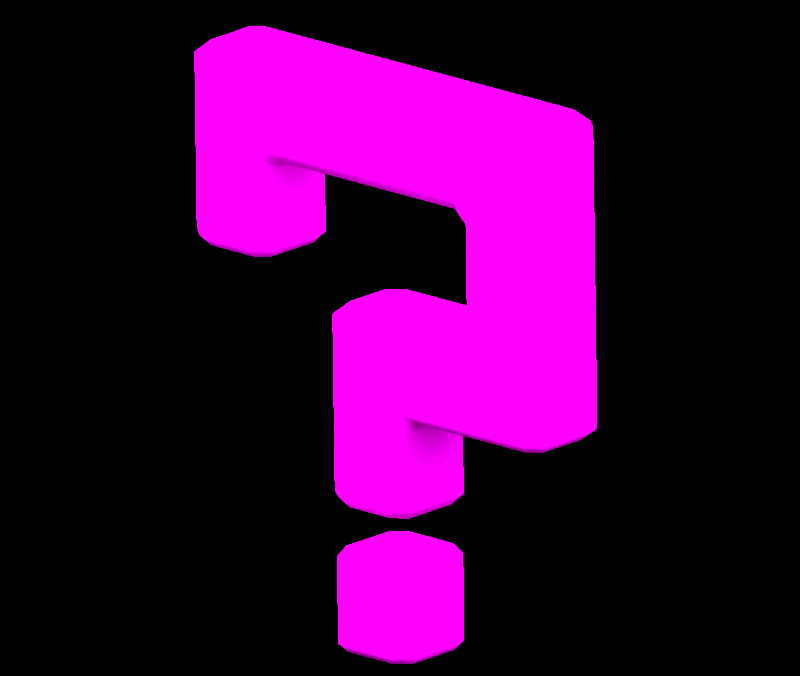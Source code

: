 # Source: iconSmall__000_MissingNo..blend  (saved by Blender 3.6.11; exported with 4.5.12 LTS)
import bpy
from mathutils import Matrix  # noqa: F401  (used for matrix-valued properties, if any)

bpy.ops.wm.read_factory_settings(use_empty=True)
scene = bpy.context.scene
scene.name = 'Scene'

# ---- collections
col_don_t_render_me = bpy.data.collections.new("Don't Render Me"); scene.collection.children.link(col_don_t_render_me)

# ---- images (referenced by path relative to the original .blend; pixels are not part of the script)
import os
ASSET_DIR = os.environ.get("B2B_ASSET_DIR", "")  # directory of the original .blend (textures are referenced by path, not embedded)
HERE = os.path.dirname(os.path.abspath(__file__))  # packed textures are extracted next to this script under _unpacked/

def load_image(name, relpath, width, height, colorspace="sRGB"):
    """Load a texture the original file referenced (path relative to the .blend, or extracted next to this script)."""
    p = next((c for c in (os.path.join(HERE, relpath), os.path.join(ASSET_DIR, relpath)) if relpath and os.path.exists(c)), "")
    if p:
        img = bpy.data.images.load(p, check_existing=True)
        img.name = name
    else:  # same state as the original file: an image datablock whose file is absent (Cycles renders it pink)
        img = bpy.data.images.new(name, width, height)
        img.source = "FILE"
        img.filepath = "//" + (relpath or name)
    img.colorspace_settings.name = colorspace
    return img
img_pq0000_png = load_image('pq0000.png', 'pq0000.png', 1024, 1024, 'sRGB')

# ---- materials (node trees are filled in below, after node groups)
mat_pq0000 = bpy.data.materials.new('pq0000')
mat_pq0000.roughness = 0.0
mat_pq0000.specular_intensity = 0.0
mat_material = bpy.data.materials.new('Material')
mat_material.alpha_threshold = 0.0
mat_material.line_color = (0.0, 0.0, 0.0, 1.0)
mat_amb_col_nor_setup = bpy.data.materials.new('AMB-COL-NOR Setup')
mat_pla_template = bpy.data.materials.new('PLA_Template')
mat_pla_template.diffuse_color = (0.5, 0.5, 0.5, 1.0)
mat_pla_template.roughness = 0.5528
mat_pla_template.specular_intensity = 0.0

# ---- node groups
ng_pla_pok_mon_shader = bpy.data.node_groups.new('PLA Pokémon Shader', 'ShaderNodeTree')
_s = ng_pla_pok_mon_shader.interface.new_socket(name='Shader', in_out='OUTPUT', socket_type='NodeSocketShader')
_s = ng_pla_pok_mon_shader.interface.new_socket(name='Albedo', in_out='INPUT', socket_type='NodeSocketColor')
_s.default_value = (1.0, 0.6235, 0.0, 1.0)
_s = ng_pla_pok_mon_shader.interface.new_socket(name='_Lym Color', in_out='INPUT', socket_type='NodeSocketColor')
_s.default_value = (0.8, 0.8, 0.8, 1.0)
_s = ng_pla_pok_mon_shader.interface.new_socket(name='_Lym Alpha', in_out='INPUT', socket_type='NodeSocketFloat')
_s.subtype = 'FACTOR'
_s.default_value = 0.5
_s.min_value = 0.0
_s.max_value = 1.0
_s = ng_pla_pok_mon_shader.interface.new_socket(name='Layer Color Mask 1', in_out='INPUT', socket_type='NodeSocketColor')
_s.default_value = (0.002732, 0.002125, 0.002125, 1.0)
_s = ng_pla_pok_mon_shader.interface.new_socket(name='Layer Color Mask 2', in_out='INPUT', socket_type='NodeSocketColor')
_s.default_value = (0.03434, 0.008023, 0.003035, 1.0)
_s = ng_pla_pok_mon_shader.interface.new_socket(name='Layer Color Mask 3', in_out='INPUT', socket_type='NodeSocketColor')
_s.default_value = (0.02029, 0.02029, 0.02029, 1.0)
_s = ng_pla_pok_mon_shader.interface.new_socket(name='Layer Color Mask 4', in_out='INPUT', socket_type='NodeSocketColor')
_s.default_value = (0.02029, 0.02029, 0.02029, 1.0)
_s = ng_pla_pok_mon_shader.interface.new_socket(name='Gamma Adjust', in_out='INPUT', socket_type='NodeSocketFloat')
_s.default_value = 0.5
_s.min_value = 0.001
_s.max_value = 10.0
_s = ng_pla_pok_mon_shader.interface.new_socket(name='Roughness', in_out='INPUT', socket_type='NodeSocketFloat')
_s.subtype = 'FACTOR'
_s.default_value = 0.5
_s.min_value = 0.0
_s.max_value = 1.0
_s = ng_pla_pok_mon_shader.interface.new_socket(name='Color', in_out='INPUT', socket_type='NodeSocketColor')
_s.default_value = (0.8, 0.8, 0.8, 1.0)
_s = ng_pla_pok_mon_shader.interface.new_socket(name='_ao', in_out='INPUT', socket_type='NodeSocketColor')
_s.default_value = (1.0, 1.0, 1.0, 1.0)
_s = ng_pla_pok_mon_shader.interface.new_socket(name='_nrm', in_out='INPUT', socket_type='NodeSocketColor')
_s.default_value = (0.5, 0.5, 1.0, 1.0)
_s = ng_pla_pok_mon_shader.interface.new_socket(name='Normal Map Strength', in_out='INPUT', socket_type='NodeSocketFloat')
_s.default_value = 3.0
_s.min_value = 0.0
_s.max_value = 10.0
_N = ng_pla_pok_mon_shader.nodes; _L = ng_pla_pok_mon_shader.links
n0 = _N.new('ShaderNodeValToRGB'); n0.name = 'Rampa de color'; n0.location = (211, -360)
n0.hide = True
while len(n0.color_ramp.elements) > 1: n0.color_ramp.elements.remove(n0.color_ramp.elements[-1])
n0.color_ramp.elements[0].position = 0.2402; n0.color_ramp.elements[0].color = (1.0, 1.0, 1.0, 1.0)
_e = n0.color_ramp.elements.new(0.5459); _e.color = (0.0, 0.0, 0.0, 1.0)
n1 = _N.new('ShaderNodeMixShader'); n1.name = 'Mezclar sombreadores'; n1.location = (1032, -54)
n2 = _N.new('ShaderNodeValToRGB'); n2.name = 'Rampa de color.003'; n2.location = (-841, 144)
n2.hide = True
n2.color_ramp.interpolation = 'EASE'
while len(n2.color_ramp.elements) > 1: n2.color_ramp.elements.remove(n2.color_ramp.elements[-1])
n2.color_ramp.elements[0].position = 0.0; n2.color_ramp.elements[0].color = (0.0, 0.0, 0.0, 1.0)
_e = n2.color_ramp.elements.new(0.7077); _e.color = (1.0, 1.0, 1.0, 1.0)
n3 = _N.new('ShaderNodeValToRGB'); n3.name = 'Rampa de color.002'; n3.location = (-840, 65)
n3.hide = True
n3.color_ramp.interpolation = 'EASE'
while len(n3.color_ramp.elements) > 1: n3.color_ramp.elements.remove(n3.color_ramp.elements[-1])
n3.color_ramp.elements[0].position = 0.0; n3.color_ramp.elements[0].color = (0.0, 0.0, 0.0, 1.0)
_e = n3.color_ramp.elements.new(0.03494); _e.color = (1.0, 1.0, 1.0, 1.0)
n4 = _N.new('ShaderNodeValToRGB'); n4.name = 'Rampa de color.001'; n4.location = (-833, 203)
n4.hide = True
n4.color_ramp.interpolation = 'EASE'
while len(n4.color_ramp.elements) > 1: n4.color_ramp.elements.remove(n4.color_ramp.elements[-1])
n4.color_ramp.elements[0].position = 0.0; n4.color_ramp.elements[0].color = (0.0, 0.0, 0.0, 1.0)
_e = n4.color_ramp.elements.new(0.03494); _e.color = (1.0, 1.0, 1.0, 1.0)
n5 = _N.new('ShaderNodeMix'); n5.name = 'Mezclar.005'; n5.location = (-546, 79)
n5.label = 'Blue Channel'
n5.hide = True
n5.data_type = 'RGBA'
n6 = _N.new('NodeGroupOutput'); n6.name = 'Group Output'; n6.location = (1222, 0)
n7 = _N.new('ShaderNodeMix'); n7.name = 'Mezclar.006'; n7.location = (-529, 146)
n7.label = 'Green Channel'
n7.hide = True
n7.data_type = 'RGBA'
n8 = _N.new('ShaderNodeMix'); n8.name = 'Mezclar.004'; n8.location = (-550, 24)
n8.label = 'Alpha Channel'
n8.hide = True
n8.data_type = 'RGBA'
n9 = _N.new('NodeGroupInput'); n9.name = 'Group Input'; n9.location = (-1343, 21)
n10 = _N.new('ShaderNodeGamma'); n10.name = 'Gamma'; n10.location = (-376, 19)
n10.hide = True
n11 = _N.new('ShaderNodeHueSaturation'); n11.name = 'Tono Saturación Valor'; n11.location = (72, -153)
n11.inputs[0].default_value = 0.45
n11.inputs[1].default_value = 2.0
n11.inputs[2].default_value = 0.2
n12 = _N.new('ShaderNodeMix'); n12.name = 'Mezclar.001'; n12.location = (-175, -22)
n12.hide = True
n12.data_type = 'RGBA'
n12.blend_type = 'OVERLAY'
n12.inputs[0].default_value = 1.0
n13 = _N.new('ShaderNodeMix'); n13.name = 'Mezclar.003'; n13.location = (-530, 213)
n13.label = 'Red Channel'
n13.hide = True
n13.data_type = 'RGBA'
n14 = _N.new('ShaderNodeSeparateColor'); n14.name = 'Separar RVA.001'; n14.location = (-1073, 147)
n14.hide = True
n15 = _N.new('ShaderNodeNormalMap'); n15.name = 'Mapa de normales'; n15.location = (-411, -329)
n16 = _N.new('ShaderNodeBsdfDiffuse'); n16.name = 'BSDF Difuso'; n16.location = (-155, -459)
n16.hide = True
n17 = _N.new('ShaderNodeShaderToRGB'); n17.name = 'Sombreador a RVA'; n17.location = (87, -446)
n17.hide = True
n18 = _N.new('ShaderNodeMix'); n18.name = 'Mezclar'; n18.location = (471, -130)
n18.data_type = 'RGBA'
n19 = _N.new('ShaderNodeEmission'); n19.name = 'Emisión'; n19.location = (767, -139)
n20 = _N.new('ShaderNodeEeveeSpecular'); n20.name = 'Especularidad BSDF'; n20.location = (662, 230)
n20.width = 224
n20.inputs[4].default_value = 0.9142
_L.new(n9.outputs[0], n13.inputs[6])
_L.new(n9.outputs[1], n14.inputs[0])
_L.new(n9.outputs[2], n8.inputs[0])
_L.new(n9.outputs[8], n20.inputs[2])
_L.new(n9.outputs[9], n16.inputs[0])
_L.new(n9.outputs[10], n20.inputs[1])
_L.new(n1.outputs[0], n6.inputs[0])
_L.new(n9.outputs[11], n15.inputs[1])
_L.new(n17.outputs[0], n0.inputs[0])
_L.new(n16.outputs[0], n17.inputs[0])
_L.new(n18.outputs[2], n19.inputs[0])
_L.new(n0.outputs[0], n18.inputs[0])
_L.new(n11.outputs[0], n18.inputs[7])
_L.new(n12.outputs[2], n11.inputs[4])
_L.new(n12.outputs[2], n18.inputs[6])
_L.new(n20.outputs[0], n1.inputs[1])
_L.new(n19.outputs[0], n1.inputs[2])
_L.new(n15.outputs[0], n20.inputs[5])
_L.new(n14.outputs[0], n4.inputs[0])
_L.new(n14.outputs[2], n3.inputs[0])
_L.new(n13.outputs[2], n7.inputs[6])
_L.new(n7.outputs[2], n5.inputs[6])
_L.new(n5.outputs[2], n8.inputs[6])
_L.new(n3.outputs[0], n5.inputs[0])
_L.new(n4.outputs[0], n13.inputs[0])
_L.new(n14.outputs[1], n2.inputs[0])
_L.new(n2.outputs[0], n7.inputs[0])
_L.new(n8.outputs[2], n10.inputs[0])
_L.new(n10.outputs[0], n12.inputs[6])
_L.new(n9.outputs[3], n13.inputs[7])
_L.new(n9.outputs[4], n7.inputs[7])
_L.new(n9.outputs[5], n5.inputs[7])
_L.new(n9.outputs[6], n8.inputs[7])
_L.new(n9.outputs[10], n12.inputs[7])
_L.new(n9.outputs[12], n15.inputs[0])
_L.new(n9.outputs[7], n10.inputs[1])
_L.new(n18.outputs[2], n20.inputs[0])
n6.is_active_output = True

# ---- material node trees
mat_pq0000.use_nodes = True; mat_pq0000.node_tree.nodes.clear()
_N = mat_pq0000.node_tree.nodes; _L = mat_pq0000.node_tree.links
n0 = _N.new('ShaderNodeBsdfPrincipled'); n0.name = 'Principled BSDF'; n0.location = (10, 300)
n0.distribution = 'GGX'
n0.subsurface_method = 'RANDOM_WALK_SKIN'
n0.inputs[2].default_value = 0.0
n0.inputs[3].default_value = 1.45
n0.inputs[13].default_value = 0.0
n0.inputs[27].default_value = (0.0, 0.0, 0.0, 1.0)
n0.inputs[28].default_value = 1.0
n1 = _N.new('ShaderNodeOutputMaterial'); n1.name = 'Material Output'; n1.location = (300, 300)
n2 = _N.new('ShaderNodeTexImage'); n2.name = 'Image Texture'; n2.location = (-300, 600)
n2.image = img_pq0000_png
_L.new(n0.outputs[0], n1.inputs[0])
_L.new(n2.outputs[0], n0.inputs[0])
n1.is_active_output = True
mat_material.use_nodes = True; mat_material.node_tree.nodes.clear()
_N = mat_material.node_tree.nodes; _L = mat_material.node_tree.links
n0 = _N.new('ShaderNodeOutputMaterial'); n0.name = 'Material Output'; n0.location = (300, 300)
n1 = _N.new('ShaderNodeBsdfPrincipled'); n1.name = 'Principled BSDF'; n1.location = (10, 300)
n1.distribution = 'GGX'
n1.subsurface_method = 'BURLEY'
n1.inputs[2].default_value = 0.4
n1.inputs[3].default_value = 1.45
n1.inputs[27].default_value = (0.0, 0.0, 0.0, 1.0)
n1.inputs[28].default_value = 1.0
_L.new(n1.outputs[0], n0.inputs[0])
n0.is_active_output = True
mat_amb_col_nor_setup.use_nodes = True; mat_amb_col_nor_setup.node_tree.nodes.clear()
_N = mat_amb_col_nor_setup.node_tree.nodes; _L = mat_amb_col_nor_setup.node_tree.links
n0 = _N.new('ShaderNodeAmbientOcclusion'); n0.name = 'Ambient Occlusion'; n0.location = (-314, 505)
n1 = _N.new('ShaderNodeBsdfPrincipled'); n1.name = 'Principled BSDF'; n1.location = (-134, 488)
n1.distribution = 'GGX'
n1.subsurface_method = 'BURLEY'
n1.inputs[3].default_value = 1.45
n1.inputs[27].default_value = (0.0, 0.0, 0.0, 1.0)
n1.inputs[28].default_value = 1.0
n2 = _N.new('ShaderNodeOutputMaterial'); n2.name = 'Material Output'; n2.location = (176, 493)
n3 = _N.new('ShaderNodeNormalMap'); n3.name = 'Normal Map'; n3.location = (-332, 1)
n3.space = 'OBJECT'
n4 = _N.new('ShaderNodeTexImage'); n4.name = 'Image Texture.002'; n4.location = (-642, 526)
n4.label = 'AMB - Ambient Lighting'
n4.interpolation = 'Closest'
n5 = _N.new('ShaderNodeTexImage'); n5.name = 'Image Texture'; n5.location = (-639, 257)
n5.label = 'COL - Color Texture'
n6 = _N.new('ShaderNodeTexImage'); n6.name = 'Image Texture.001'; n6.location = (-635, 3)
n6.label = 'NOR - Normal Map'
n6.interpolation = 'Closest'
_L.new(n1.outputs[0], n2.inputs[0])
_L.new(n5.outputs[0], n1.inputs[0])
_L.new(n6.outputs[0], n3.inputs[1])
_L.new(n3.outputs[0], n1.inputs[5])
_L.new(n5.outputs[1], n1.inputs[4])
_L.new(n4.outputs[0], n0.inputs[0])
_L.new(n0.outputs[0], n1.inputs[13])
_L.new(n0.outputs[1], n1.inputs[2])
n2.is_active_output = True
mat_pla_template.use_nodes = True; mat_pla_template.node_tree.nodes.clear()
_N = mat_pla_template.node_tree.nodes; _L = mat_pla_template.node_tree.links
n0 = _N.new('ShaderNodeOutputMaterial'); n0.name = 'Material Output'; n0.location = (-1586, 659)
n1 = _N.new('ShaderNodeTexImage'); n1.name = 'Imagen.006'; n1.location = (-2534, 902)
n1.label = 'Albedo'
n2 = _N.new('ShaderNodeTexImage'); n2.name = 'Image Texture'; n2.location = (-2845, 391)
n2.label = 'Roughness Map'
n3 = _N.new('ShaderNodeTexImage'); n3.name = 'Imagen.002'; n3.location = (-2510, -217)
n3.label = 'Normal Map'
n4 = _N.new('ShaderNodeTexImage'); n4.name = 'Imagen.001'; n4.location = (-2842, 41)
n4.label = 'Ambient Occlusion'
n4.width = 256
n5 = _N.new('ShaderNodeTexImage'); n5.name = 'Imagen.007'; n5.location = (-2516, 574)
n5.label = 'LayeredMask'
n5.width = 244
n5.interpolation = 'Smart'
n6 = _N.new('ShaderNodeGroup'); n6.name = 'Grupo'; n6.location = (-1979, 625)
n6.node_tree = ng_pla_pok_mon_shader
n6.inputs[3].default_value = (0.04187, 0.03299, 0.1194, 1.0)
n6.inputs[4].default_value = (0.0, 1.0, 0.1304, 1.0)
n6.inputs[5].default_value = (0.001946, 0.0, 0.338, 1.0)
n6.inputs[6].default_value = (0.3518, 0.01549, 0.5862, 1.0)
n6.inputs[7].default_value = 1.0
n6.inputs[12].default_value = 3.0
_L.new(n6.outputs[0], n0.inputs[0])
_L.new(n1.outputs[0], n6.inputs[0])
_L.new(n5.outputs[0], n6.inputs[1])
_L.new(n5.outputs[1], n6.inputs[2])
_L.new(n2.outputs[0], n6.inputs[8])
_L.new(n2.outputs[0], n6.inputs[9])
_L.new(n4.outputs[0], n6.inputs[10])
_L.new(n3.outputs[0], n6.inputs[11])
n0.is_active_output = True

# ---- world
world_world = bpy.data.worlds.new('World'); scene.world = world_world
world_world.use_nodes = True; world_world.node_tree.nodes.clear()
_N = world_world.node_tree.nodes; _L = world_world.node_tree.links
n0 = _N.new('ShaderNodeOutputWorld'); n0.name = 'World Output'; n0.location = (300, 300)
n1 = _N.new('ShaderNodeBackground'); n1.name = 'Background'; n1.location = (10, 300)
n1.inputs[0].default_value = (0.05088, 0.05088, 0.05088, 1.0)
n1.inputs[1].default_value = 0.0
_L.new(n1.outputs[0], n0.inputs[0])
n0.is_active_output = True
world_world.color = (0.05088, 0.05088, 0.05088)
world_world.use_sun_shadow = False
world_world.sun_shadow_jitter_overblur = 0.0

# ---- cameras
cam_camera_001 = bpy.data.cameras.new('Camera.001')
cam_camera_001.type = 'ORTHO'
cam_camera_001.clip_end = 2e+04
cam_camera_001.ortho_scale = 3.8

# ---- lights
light_sun = bpy.data.lights.new('Sun', 'SUN')
light_sun.specular_factor = 0.0
light_sun.transmission_factor = 0.0
light_sun.angle = 3.142

# ---- meshes
me_cube_003 = bpy.data.meshes.new('Cube.003')
me_cube_003.from_pydata([(-1.0, -1.0, -5.622), (-1.0, -1.0, -3.622), (-1.0, 1.0, -5.622), (-1.0, 1.0, -3.622), (1.0, -1.0, -5.622), (1.0, -1.0, -3.622), (1.0, 1.0, -5.622), (1.0, 1.0, -3.622)], [], [(0, 1, 3, 2), (2, 3, 7, 6), (6, 7, 5, 4), (4, 5, 1, 0), (2, 6, 4, 0), (7, 3, 1, 5)])
_uv = me_cube_003.uv_layers.new(name='UVMap')
_uv.uv.foreach_set('vector', [0.375, 0.0, 0.625, 0.0, 0.625, 0.25, 0.375, 0.25, 0.375, 0.25, 0.625, 0.25, 0.625, 0.5, 0.375, 0.5, 0.375, 0.5, 0.625, 0.5, 0.625, 0.75, 0.375, 0.75, 0.375, 0.75, 0.625, 0.75, 0.625, 1.0, 0.375, 1.0, 0.125, 0.5, 0.375, 0.5, 0.375, 0.75, 0.125, 0.75, 0.625, 0.5, 0.875, 0.5, 0.875, 0.75, 0.625, 0.75])
me_cube_003.update()
me_pq0000 = bpy.data.meshes.new('pq0000')
me_pq0000.from_pydata([(-0.1527, 0.7813, -0.2148), (-0.2148, 0.7813, -0.145), (-0.2148, 0.7813, 0.145), (-0.1527, 0.7813, 0.2148), (0.1524, 0.7813, 0.2148), (0.1524, 0.7813, -0.2148), (0.2148, 0.7813, 0.145), (0.2148, 0.7813, -0.145), (-0.25, 0.7296, 0.1688), (-0.2148, 0.7813, 0.145), (-0.2148, 0.7813, -0.145), (-0.25, 0.7296, -0.1688), (-0.25, 0.328, -0.1688), (-0.25, 0.328, 0.1688), (-0.2148, 0.2813, -0.145), (-0.2148, 0.2813, 0.145), (-0.1527, 0.2813, 0.2148), (-0.1527, 0.2813, -0.2148), (0.1524, 0.2813, -0.2148), (-0.1776, 0.328, 0.25), (-0.25, 0.328, 0.1688), (0.1524, 0.2813, 0.2148), (0.2148, 0.2813, -0.145), (-0.1776, 0.7296, 0.25), (-0.25, 0.7296, 0.1688), (0.1773, 0.328, 0.25), (-0.1527, 0.7813, 0.2148), (-0.2148, 0.7813, 0.145), (0.1773, 0.7296, 0.25), (0.1524, 0.7813, 0.2148), (0.25, 0.7296, 0.1688), (0.2148, 0.7813, 0.145), (0.25, 0.328, 0.1688), (0.2148, 0.2813, 0.145), (0.25, 0.328, 0.1688), (0.25, 0.328, -0.1688), (0.25, 0.7296, -0.1688), (0.25, 0.7296, 0.1688), (0.2148, 0.7813, -0.145), (0.2148, 0.7813, 0.145), (0.25, 0.328, -0.1688), (0.2148, 0.2813, -0.145), (0.1524, 0.2813, -0.2148), (0.1773, 0.328, -0.25), (-0.1527, 0.2813, -0.2148), (0.1773, 0.7296, -0.25), (0.25, 0.7296, -0.1688), (0.1524, 0.7813, -0.2148), (0.2148, 0.7813, -0.145), (-0.1527, 0.7813, -0.2148), (-0.1776, 0.7296, -0.25), (-0.2148, 0.7813, -0.145), (-0.25, 0.7296, -0.1688), (-0.1776, 0.328, -0.25), (-0.25, 0.328, -0.1688), (-0.2148, 0.2813, -0.145), (1.044, 3.065, 0.25), (1.125, 3.065, 0.1819), (1.0, 3.128, 0.1819), (1.06, 3.128, 0.1366), (1.06, 3.128, -0.1366), (1.125, 3.065, -0.1819), (1.0, 3.128, -0.1819), (1.044, 3.065, -0.25), (1.044, 1.562, -0.25), (0.69, 2.624, -0.25), (0.69, 2.004, -0.25), (0.622, 1.941, -0.25), (0.223, 1.562, -0.25), (1.003, 1.503, -0.1819), (0.3088, 1.503, -0.1819), (1.125, 1.562, -0.1819), (1.003, 1.503, 0.1819), (0.3088, 1.503, 0.1819), (1.06, 1.503, -0.1283), (1.125, 1.562, 0.1819), (1.06, 1.503, 0.1283), (1.044, 1.562, 0.25), (0.223, 1.562, 0.25), (0.5628, 2.003, 0.1819), (-0.1171, 2.003, 0.1819), (0.622, 1.941, 0.25), (-0.1615, 1.941, 0.25), (0.223, 1.562, 0.25), (0.3088, 1.503, 0.1819), (0.25, 1.44, 0.1819), (0.1601, 1.498, 0.25), (0.1601, 1.059, 0.25), (-0.1615, 1.941, 0.25), (0.25, 1.44, -0.1819), (0.3088, 1.503, -0.1819), (0.223, 1.562, -0.25), (0.25, 1.059, 0.1819), (0.1601, 1.498, -0.25), (0.25, 1.059, -0.1819), (-0.1615, 1.941, -0.25), (0.622, 1.941, -0.25), (0.1601, 1.059, -0.25), (0.2051, 1.003, -0.1492), (0.2051, 1.003, 0.1492), (0.1314, 1.003, -0.2051), (-0.1615, 1.059, -0.25), (-0.2051, 1.003, -0.1492), (-0.1325, 1.003, -0.2051), (-0.25, 1.941, -0.1819), (-0.25, 1.059, -0.1819), (-0.2051, 1.003, 0.1492), (0.1314, 1.003, 0.2051), (-0.1325, 1.003, 0.2051), (-0.1615, 1.059, 0.25), (-0.25, 1.059, 0.1819), (-0.25, 1.941, 0.1819), (-0.1171, 2.003, 0.1819), (-0.1835, 2.003, 0.1257), (-0.1835, 2.003, -0.1257), (-0.1171, 2.003, -0.1819), (0.5628, 2.003, -0.1819), (0.625, 2.068, -0.1819), (0.69, 2.004, -0.25), (0.625, 2.563, -0.1819), (0.69, 2.624, -0.25), (0.625, 2.068, 0.1819), (0.625, 2.563, 0.1819), (0.69, 2.004, 0.25), (0.5628, 2.003, 0.1819), (0.69, 2.624, 0.25), (0.622, 1.941, 0.25), (1.044, 1.562, 0.25), (0.223, 1.562, 0.25), (1.044, 3.065, 0.25), (1.125, 1.562, 0.1819), (1.125, 3.065, 0.1819), (1.125, 1.562, -0.1819), (1.125, 3.065, -0.1819), (1.044, 1.562, -0.25), (1.044, 3.065, -0.25), (-1.044, 3.065, 0.25), (-1.0, 3.128, 0.1819), (-1.125, 3.065, 0.1819), (-1.06, 3.128, 0.1366), (-1.06, 3.128, -0.1366), (-1.125, 3.065, -0.1819), (-1.0, 3.128, -0.1819), (-1.044, 3.065, -0.25), (-0.709, 2.624, -0.25), (-0.709, 2.184, -0.25), (-1.044, 3.065, -0.25), (-1.044, 2.184, -0.25), (-0.7387, 2.128, -0.2053), (-1.014, 2.128, -0.2053), (-0.6697, 2.128, -0.1494), (-1.08, 2.128, -0.1494), (-0.6697, 2.128, 0.1494), (-1.08, 2.128, 0.1494), (-0.7387, 2.128, 0.2053), (-1.014, 2.128, 0.2053), (-1.0, 3.128, -0.1819), (1.0, 3.128, -0.1819), (-1.044, 3.065, -0.25), (1.044, 3.065, -0.25), (-0.6245, 2.706, -0.25), (-0.709, 2.624, -0.25), (0.6147, 2.706, -0.25), (0.69, 2.624, -0.25), (0.625, 2.563, -0.1819), (-0.625, 2.563, -0.1819), (-0.709, 2.184, -0.25), (0.554, 2.628, -0.1819), (0.625, 2.563, 0.1819), (-0.5595, 2.628, -0.1819), (-0.625, 2.184, -0.1819), (-0.625, 2.563, 0.1819), (-0.5595, 2.628, 0.1819), (0.554, 2.628, 0.1819), (-0.6697, 2.128, -0.1494), (-0.7387, 2.128, -0.2053), (-0.6697, 2.128, 0.1494), (-0.625, 2.184, 0.1819), (-0.7387, 2.128, 0.2053), (-0.709, 2.184, 0.25), (-1.014, 2.128, 0.2053), (0.6147, 2.706, 0.25), (0.69, 2.624, 0.25), (1.044, 3.065, 0.25), (-1.044, 3.065, 0.25), (1.0, 3.128, 0.1819), (-1.0, 3.128, 0.1819), (-0.6245, 2.706, 0.25), (-0.709, 2.624, 0.25), (-1.044, 2.184, 0.25), (-1.08, 2.128, 0.1494), (-1.125, 3.065, 0.1819), (-1.125, 2.184, 0.1819), (-1.08, 2.128, -0.1494), (-1.125, 3.065, -0.1819), (-1.125, 2.184, -0.1819), (-1.014, 2.128, -0.2053), (-1.044, 3.065, -0.25), (-1.044, 2.184, -0.25), (0.5628, 2.003, -0.1819), (-0.1171, 2.003, -0.1819), (-0.1171, 2.003, 0.1819), (0.5628, 2.003, 0.1819), (0.5628, 2.003, 0.1819), (0.625, 2.068, 0.1819), (0.625, 2.068, -0.1819), (-1.06, 3.128, -0.1366), (-1.06, 3.128, 0.1366), (-1.0, 3.128, 0.1819), (-1.0, 3.128, -0.1819), (1.0, 3.128, -0.1819), (1.0, 3.128, 0.1819), (1.06, 3.128, 0.1366), (1.06, 3.128, -0.1366), (-0.1835, 2.003, -0.1257), (-0.1835, 2.003, 0.1257), (-0.1171, 2.003, 0.1819), (-0.1171, 2.003, -0.1819)], [], [(0, 1, 2), (3, 0, 2), (3, 4, 0), (4, 5, 0), (4, 6, 5), (6, 7, 5), (8, 9, 10), (11, 8, 10), (11, 12, 8), (12, 13, 8), (12, 14, 13), (14, 15, 13), (16, 15, 14), (17, 16, 14), (17, 18, 16), (16, 19, 15), (19, 20, 15), (18, 21, 16), (18, 22, 21), (19, 23, 20), (23, 24, 20), (19, 16, 25), (16, 21, 25), (23, 26, 24), (26, 27, 24), (23, 19, 28), (23, 28, 26), (19, 25, 28), (28, 29, 26), (28, 30, 29), (28, 25, 30), (30, 31, 29), (25, 32, 30), (25, 21, 32), (21, 33, 32), (22, 33, 21), (34, 33, 22), (35, 34, 22), (35, 36, 34), (36, 37, 34), (36, 38, 37), (38, 39, 37), (40, 41, 42), (43, 40, 42), (43, 42, 44), (43, 45, 40), (45, 46, 40), (45, 47, 46), (47, 48, 46), (49, 47, 45), (50, 49, 45), (50, 45, 43), (49, 50, 51), (50, 52, 51), (53, 50, 43), (50, 53, 52), (53, 43, 44), (53, 54, 52), (53, 44, 54), (44, 55, 54), (56, 57, 58), (57, 59, 58), (59, 57, 60), (57, 61, 60), (60, 61, 62), (61, 63, 62), (63, 64, 65), (64, 66, 65), (64, 67, 66), (64, 68, 67), (64, 69, 68), (69, 70, 68), (64, 71, 69), (69, 72, 70), (72, 73, 70), (71, 74, 69), (69, 74, 72), (74, 71, 75), (76, 74, 75), (74, 76, 72), (76, 75, 72), (75, 77, 72), (72, 77, 73), (77, 78, 73), (79, 80, 81), (80, 82, 81), (81, 82, 83), (84, 83, 85), (83, 86, 85), (85, 86, 87), (88, 86, 83), (87, 86, 88), (84, 85, 89), (90, 84, 89), (90, 89, 91), (92, 85, 87), (89, 85, 92), (89, 93, 91), (94, 89, 92), (89, 94, 93), (91, 93, 95), (91, 95, 96), (94, 97, 93), (93, 97, 95), (94, 92, 98), (94, 98, 97), (92, 87, 99), (92, 99, 98), (98, 100, 97), (97, 101, 95), (97, 100, 101), (98, 102, 100), (98, 99, 102), (100, 103, 101), (102, 103, 100), (101, 103, 102), (95, 101, 104), (105, 101, 102), (101, 105, 104), (99, 106, 102), (105, 102, 106), (87, 107, 99), (99, 107, 106), (108, 107, 87), (107, 108, 106), (109, 108, 87), (106, 108, 109), (109, 87, 88), (110, 106, 109), (110, 105, 106), (110, 109, 88), (105, 110, 111), (111, 110, 88), (104, 105, 111), (88, 112, 111), (112, 113, 111), (104, 111, 113), (114, 104, 113), (114, 115, 104), (115, 95, 104), (96, 95, 115), (116, 96, 115), (116, 117, 96), (117, 118, 96), (117, 119, 118), (119, 120, 118), (117, 121, 119), (121, 122, 119), (121, 123, 122), (121, 124, 123), (123, 125, 122), (124, 126, 123), (123, 127, 125), (123, 126, 127), (127, 126, 128), (127, 129, 125), (127, 130, 129), (130, 131, 129), (130, 132, 131), (132, 133, 131), (132, 134, 133), (134, 135, 133), (136, 137, 138), (137, 139, 138), (138, 139, 140), (141, 138, 140), (140, 142, 141), (142, 143, 141), (144, 145, 146), (145, 147, 146), (145, 148, 147), (148, 149, 147), (148, 150, 149), (150, 151, 149), (150, 152, 151), (152, 153, 151), (152, 154, 153), (154, 155, 153), (156, 157, 158), (157, 159, 158), (158, 159, 160), (158, 160, 161), (159, 162, 160), (159, 163, 162), (162, 163, 164), (165, 161, 160), (166, 161, 165), (167, 162, 164), (167, 164, 168), (169, 160, 162), (169, 165, 160), (167, 169, 162), (170, 166, 165), (171, 165, 169), (170, 165, 171), (172, 169, 167), (172, 171, 169), (173, 167, 168), (173, 172, 167), (170, 174, 166), (174, 175, 166), (176, 174, 170), (177, 176, 170), (177, 170, 171), (176, 177, 178), (177, 179, 178), (177, 171, 179), (178, 179, 180), (173, 168, 181), (168, 182, 181), (181, 182, 183), (181, 183, 184), (184, 183, 185), (186, 184, 185), (173, 181, 187), (187, 181, 184), (172, 173, 187), (171, 172, 188), (172, 187, 188), (171, 188, 179), (188, 187, 184), (179, 188, 184), (179, 189, 180), (189, 179, 184), (190, 180, 189), (189, 184, 191), (192, 190, 189), (192, 189, 191), (193, 190, 192), (192, 191, 194), (195, 193, 192), (195, 192, 194), (193, 195, 196), (195, 194, 197), (195, 198, 196), (198, 195, 197), (199, 200, 201), (202, 199, 201), (199, 203, 204), (205, 199, 204), (206, 207, 208), (209, 206, 208), (209, 208, 210), (208, 211, 210), (211, 212, 210), (212, 213, 210), (214, 215, 216), (217, 214, 216)])
me_pq0000.polygons.foreach_set('use_smooth', [True] * 248)
_k = set([(0, 1), (0, 5), (1, 2), (2, 3), (3, 4), (4, 6), (5, 7), (6, 7), (8, 9), (8, 13), (9, 10), (10, 11), (11, 12), (12, 14), (13, 15), (14, 17), (15, 20), (17, 18), (18, 22), (20, 24), (22, 35), (24, 27), (26, 27), (26, 29), (29, 31), (30, 31), (30, 32), (32, 33), (33, 34), (34, 37), (35, 36), (36, 38), (37, 39), (38, 39), (40, 41), (40, 46), (41, 42), (42, 44), (44, 55), (46, 48), (47, 48), (47, 49), (49, 51), (51, 52), (52, 54), (54, 55), (56, 57), (56, 58), (57, 61), (58, 59), (59, 60), (60, 62), (61, 63), (62, 63), (63, 64), (63, 65), (64, 71), (65, 66), (66, 67), (67, 68), (68, 70), (70, 73), (71, 75), (73, 78), (75, 77), (77, 78), (79, 80), (79, 81), (80, 82), (81, 83), (82, 83), (83, 84), (83, 88), (84, 90), (88, 112), (90, 91), (91, 96), (96, 118), (112, 113), (113, 114), (114, 115), (115, 116), (116, 117), (117, 121), (118, 120), (119, 120), (119, 122), (121, 124), (122, 125), (124, 126), (125, 129), (126, 128), (127, 128), (127, 130), (129, 131), (130, 132), (131, 133), (132, 134), (133, 135), (134, 135), (136, 137), (136, 138), (137, 139), (138, 141), (139, 140), (140, 142), (141, 143), (142, 143), (144, 145), (144, 146), (145, 148), (146, 147), (147, 149), (148, 150), (149, 151), (150, 152), (151, 153), (152, 154), (153, 155), (154, 155), (156, 157), (156, 158), (157, 159), (158, 161), (159, 163), (161, 166), (163, 164), (164, 168), (166, 175), (168, 182), (174, 175), (174, 176), (176, 178), (178, 180), (180, 190), (182, 183), (183, 185), (184, 186), (184, 191), (185, 186), (190, 193), (191, 194), (193, 196), (194, 197), (196, 198), (197, 198), (199, 200), (199, 202), (199, 203), (199, 205), (200, 201), (201, 202), (203, 204), (204, 205), (206, 207), (206, 209), (207, 208), (208, 211), (209, 210), (210, 213), (211, 212), (212, 213), (214, 215), (214, 217), (215, 216), (216, 217)])
me_pq0000.attributes.new('sharp_edge', 'BOOLEAN', 'EDGE').data.foreach_set('value', [ (min(e.vertices), max(e.vertices)) in _k for e in me_pq0000.edges])
_uv = me_pq0000.uv_layers.new(name='UVMap')
_uv.uv.foreach_set('vector', [0.7, 0.7, 0.65, 0.7, 0.65, 0.6, 0.8, 0.3, 0.85, 0.3, 0.85, 0.4, 0.8, 0.3, 0.85, 0.3, 0.85, 0.4, 0.8, 0.3, 0.85, 0.3, 0.85, 0.4, 0.8, 0.3, 0.85, 0.3, 0.85, 0.4, 0.8, 0.3, 0.85, 0.3, 0.85, 0.4, 0.2, 0.7, 0.15, 0.7, 0.15, 0.6, 0.3, 0.3, 0.35, 0.3, 0.35, 0.4, 0.3, 0.3, 0.35, 0.3, 0.35, 0.4, 0.3, 0.3, 0.35, 0.3, 0.35, 0.4, 0.3, 0.3, 0.35, 0.3, 0.35, 0.4, 0.3, 0.3, 0.35, 0.3, 0.35, 0.4, 0.3, 0.3, 0.35, 0.3, 0.35, 0.4, 0.3, 0.3, 0.35, 0.3, 0.35, 0.4, 0.3, 0.3, 0.35, 0.3, 0.35, 0.4, 0.3, 0.3, 0.35, 0.3, 0.35, 0.4, 0.3, 0.3, 0.35, 0.3, 0.35, 0.4, 0.3, 0.3, 0.35, 0.3, 0.35, 0.4, 0.3, 0.3, 0.35, 0.3, 0.35, 0.4, 0.3, 0.3, 0.35, 0.3, 0.35, 0.4, 0.3, 0.3, 0.35, 0.3, 0.35, 0.4, 0.3, 0.3, 0.35, 0.3, 0.35, 0.4, 0.3, 0.3, 0.35, 0.3, 0.35, 0.4, 0.3, 0.3, 0.35, 0.3, 0.35, 0.4, 0.3, 0.3, 0.35, 0.3, 0.35, 0.4, 0.3, 0.3, 0.35, 0.3, 0.35, 0.4, 0.3, 0.3, 0.35, 0.3, 0.35, 0.4, 0.3, 0.3, 0.35, 0.3, 0.35, 0.4, 0.3, 0.3, 0.35, 0.3, 0.35, 0.4, 0.3, 0.3, 0.35, 0.3, 0.35, 0.4, 0.3, 0.3, 0.35, 0.3, 0.35, 0.4, 0.3, 0.3, 0.35, 0.3, 0.35, 0.4, 0.3, 0.3, 0.35, 0.3, 0.35, 0.4, 0.3, 0.3, 0.35, 0.3, 0.35, 0.4, 0.3, 0.3, 0.35, 0.3, 0.35, 0.4, 0.3, 0.3, 0.35, 0.3, 0.35, 0.4, 0.3, 0.3, 0.35, 0.3, 0.35, 0.4, 0.3, 0.3, 0.35, 0.3, 0.35, 0.4, 0.3, 0.3, 0.35, 0.3, 0.35, 0.4, 0.3, 0.3, 0.35, 0.3, 0.35, 0.4, 0.3, 0.3, 0.35, 0.3, 0.35, 0.4, 0.3, 0.3, 0.35, 0.3, 0.35, 0.4, 0.3, 0.3, 0.35, 0.3, 0.35, 0.4, 0.3, 0.3, 0.35, 0.3, 0.35, 0.4, 0.3, 0.3, 0.35, 0.3, 0.35, 0.4, 0.3, 0.3, 0.35, 0.3, 0.35, 0.4, 0.3, 0.3, 0.35, 0.3, 0.35, 0.4, 0.3, 0.3, 0.35, 0.3, 0.35, 0.4, 0.3, 0.3, 0.35, 0.3, 0.35, 0.4, 0.3, 0.3, 0.35, 0.3, 0.35, 0.4, 0.3, 0.3, 0.35, 0.3, 0.35, 0.4, 0.3, 0.3, 0.35, 0.3, 0.35, 0.4, 0.3, 0.3, 0.35, 0.3, 0.35, 0.4, 0.3, 0.3, 0.35, 0.3, 0.35, 0.4, 0.3, 0.3, 0.35, 0.3, 0.35, 0.4, 0.3, 0.3, 0.35, 0.3, 0.35, 0.4, 0.3, 0.3, 0.35, 0.3, 0.35, 0.4, 0.3, 0.3, 0.35, 0.3, 0.35, 0.4, 0.3, 0.3, 0.35, 0.3, 0.35, 0.4, 0.3, 0.3, 0.35, 0.3, 0.35, 0.4, 0.3, 0.3, 0.35, 0.3, 0.35, 0.4, 0.3, 0.3, 0.35, 0.3, 0.35, 0.4, 0.3, 0.3, 0.35, 0.3, 0.35, 0.4, 0.3, 0.3, 0.35, 0.3, 0.35, 0.4, 0.3, 0.3, 0.35, 0.3, 0.35, 0.4, 0.3, 0.3, 0.35, 0.3, 0.35, 0.4, 0.3, 0.3, 0.35, 0.3, 0.35, 0.4, 0.3, 0.3, 0.35, 0.3, 0.35, 0.4, 0.3, 0.3, 0.35, 0.3, 0.35, 0.4, 0.3, 0.3, 0.35, 0.3, 0.35, 0.4, 0.3, 0.3, 0.35, 0.3, 0.35, 0.4, 0.3, 0.3, 0.35, 0.3, 0.35, 0.4, 0.3, 0.3, 0.35, 0.3, 0.35, 0.4, 0.3, 0.3, 0.35, 0.3, 0.35, 0.4, 0.3, 0.3, 0.35, 0.3, 0.35, 0.4, 0.3, 0.3, 0.35, 0.3, 0.35, 0.4, 0.3, 0.3, 0.35, 0.3, 0.35, 0.4, 0.3, 0.3, 0.35, 0.3, 0.35, 0.4, 0.3, 0.3, 0.35, 0.3, 0.35, 0.4, 0.3, 0.3, 0.35, 0.3, 0.35, 0.4, 0.3, 0.3, 0.35, 0.3, 0.35, 0.4, 0.3, 0.3, 0.35, 0.3, 0.35, 0.4, 0.3, 0.3, 0.35, 0.3, 0.35, 0.4, 0.3, 0.3, 0.35, 0.3, 0.35, 0.4, 0.3, 0.3, 0.35, 0.3, 0.35, 0.4, 0.3, 0.3, 0.35, 0.3, 0.35, 0.4, 0.3, 0.3, 0.35, 0.3, 0.35, 0.4, 0.3, 0.3, 0.35, 0.3, 0.35, 0.4, 0.3, 0.3, 0.35, 0.3, 0.35, 0.4, 0.3, 0.3, 0.35, 0.3, 0.35, 0.4, 0.3, 0.3, 0.35, 0.3, 0.35, 0.4, 0.3, 0.3, 0.35, 0.3, 0.35, 0.4, 0.3, 0.3, 0.35, 0.3, 0.35, 0.4, 0.3, 0.3, 0.35, 0.3, 0.35, 0.4, 0.3, 0.3, 0.35, 0.3, 0.35, 0.4, 0.3, 0.3, 0.35, 0.3, 0.35, 0.4, 0.3, 0.3, 0.35, 0.3, 0.35, 0.4, 0.3, 0.3, 0.35, 0.3, 0.35, 0.4, 0.3, 0.3, 0.35, 0.3, 0.35, 0.4, 0.3, 0.3, 0.35, 0.3, 0.35, 0.4, 0.3, 0.3, 0.35, 0.3, 0.35, 0.4, 0.3, 0.3, 0.35, 0.3, 0.35, 0.4, 0.3, 0.3, 0.35, 0.3, 0.35, 0.4, 0.3, 0.3, 0.35, 0.3, 0.35, 0.4, 0.3, 0.3, 0.35, 0.3, 0.35, 0.4, 0.3, 0.3, 0.35, 0.3, 0.35, 0.4, 0.3, 0.3, 0.35, 0.3, 0.35, 0.4, 0.3, 0.3, 0.35, 0.3, 0.35, 0.4, 0.3, 0.3, 0.35, 0.3, 0.35, 0.4, 0.3, 0.3, 0.35, 0.3, 0.35, 0.4, 0.3, 0.3, 0.35, 0.3, 0.35, 0.4, 0.3, 0.3, 0.35, 0.3, 0.35, 0.4, 0.3, 0.3, 0.35, 0.3, 0.35, 0.4, 0.3, 0.3, 0.35, 0.3, 0.35, 0.4, 0.3, 0.3, 0.35, 0.3, 0.35, 0.4, 0.3, 0.3, 0.35, 0.3, 0.35, 0.4, 0.3, 0.3, 0.35, 0.3, 0.35, 0.4, 0.3, 0.3, 0.35, 0.3, 0.35, 0.4, 0.3, 0.3, 0.35, 0.3, 0.35, 0.4, 0.3, 0.3, 0.35, 0.3, 0.35, 0.4, 0.3, 0.3, 0.35, 0.3, 0.35, 0.4, 0.3, 0.3, 0.35, 0.3, 0.35, 0.4, 0.3, 0.3, 0.35, 0.3, 0.35, 0.4, 0.3, 0.3, 0.35, 0.3, 0.35, 0.4, 0.3, 0.3, 0.35, 0.3, 0.35, 0.4, 0.3, 0.3, 0.35, 0.3, 0.35, 0.4, 0.3, 0.3, 0.35, 0.3, 0.35, 0.4, 0.3, 0.3, 0.35, 0.3, 0.35, 0.4, 0.3, 0.3, 0.35, 0.3, 0.35, 0.4, 0.3, 0.3, 0.35, 0.3, 0.35, 0.4, 0.3, 0.3, 0.35, 0.3, 0.35, 0.4, 0.3, 0.3, 0.35, 0.3, 0.35, 0.4, 0.3, 0.3, 0.35, 0.3, 0.35, 0.4, 0.3, 0.3, 0.35, 0.3, 0.35, 0.4, 0.3, 0.3, 0.35, 0.3, 0.35, 0.4, 0.3, 0.3, 0.35, 0.3, 0.35, 0.4, 0.3, 0.3, 0.35, 0.3, 0.35, 0.4, 0.3, 0.3, 0.35, 0.3, 0.35, 0.4, 0.3, 0.3, 0.35, 0.3, 0.35, 0.4, 0.3, 0.3, 0.35, 0.3, 0.35, 0.4, 0.3, 0.3, 0.35, 0.3, 0.35, 0.4, 0.3, 0.3, 0.35, 0.3, 0.35, 0.4, 0.3, 0.3, 0.35, 0.3, 0.35, 0.4, 0.3, 0.3, 0.35, 0.3, 0.35, 0.4, 0.3, 0.3, 0.35, 0.3, 0.35, 0.4, 0.3, 0.3, 0.35, 0.3, 0.35, 0.4, 0.3, 0.3, 0.35, 0.3, 0.35, 0.4, 0.3, 0.3, 0.35, 0.3, 0.35, 0.4, 0.3, 0.3, 0.35, 0.3, 0.35, 0.4, 0.3, 0.3, 0.35, 0.3, 0.35, 0.4, 0.3, 0.3, 0.35, 0.3, 0.35, 0.4, 0.3, 0.3, 0.35, 0.3, 0.35, 0.4, 0.3, 0.3, 0.35, 0.3, 0.35, 0.4, 0.3, 0.3, 0.35, 0.3, 0.35, 0.4, 0.3, 0.3, 0.35, 0.3, 0.35, 0.4, 0.3, 0.3, 0.35, 0.3, 0.35, 0.4, 0.3, 0.3, 0.35, 0.3, 0.35, 0.4, 0.3, 0.3, 0.35, 0.3, 0.35, 0.4, 0.3, 0.3, 0.35, 0.3, 0.35, 0.4, 0.3, 0.3, 0.35, 0.3, 0.35, 0.4, 0.3, 0.3, 0.35, 0.3, 0.35, 0.4, 0.3, 0.3, 0.35, 0.3, 0.35, 0.4, 0.3, 0.3, 0.35, 0.3, 0.35, 0.4, 0.3, 0.3, 0.35, 0.3, 0.35, 0.4, 0.3, 0.3, 0.35, 0.3, 0.35, 0.4, 0.3, 0.3, 0.35, 0.3, 0.35, 0.4, 0.3, 0.3, 0.35, 0.3, 0.35, 0.4, 0.3, 0.3, 0.35, 0.3, 0.35, 0.4, 0.3, 0.3, 0.35, 0.3, 0.35, 0.4, 0.3, 0.3, 0.35, 0.3, 0.35, 0.4, 0.3, 0.3, 0.35, 0.3, 0.35, 0.4, 0.3, 0.3, 0.35, 0.3, 0.35, 0.4, 0.3, 0.3, 0.35, 0.3, 0.35, 0.4, 0.3, 0.3, 0.35, 0.3, 0.35, 0.4, 0.3, 0.3, 0.35, 0.3, 0.35, 0.4, 0.3, 0.3, 0.35, 0.3, 0.35, 0.4, 0.3, 0.3, 0.35, 0.3, 0.35, 0.4, 0.3, 0.3, 0.35, 0.3, 0.35, 0.4, 0.3, 0.3, 0.35, 0.3, 0.35, 0.4, 0.3, 0.3, 0.35, 0.3, 0.35, 0.4, 0.3, 0.3, 0.35, 0.3, 0.35, 0.4, 0.3, 0.3, 0.35, 0.3, 0.35, 0.4, 0.3, 0.3, 0.35, 0.3, 0.35, 0.4, 0.3, 0.3, 0.35, 0.3, 0.35, 0.4, 0.3, 0.3, 0.35, 0.3, 0.35, 0.4, 0.3, 0.3, 0.35, 0.3, 0.35, 0.4, 0.3, 0.3, 0.35, 0.3, 0.35, 0.4, 0.3, 0.3, 0.35, 0.3, 0.35, 0.4, 0.3, 0.3, 0.35, 0.3, 0.35, 0.4, 0.3, 0.3, 0.35, 0.3, 0.35, 0.4, 0.3, 0.3, 0.35, 0.3, 0.35, 0.4, 0.3, 0.3, 0.35, 0.3, 0.35, 0.4, 0.3, 0.3, 0.35, 0.3, 0.35, 0.4, 0.3, 0.3, 0.35, 0.3, 0.35, 0.4, 0.3, 0.3, 0.35, 0.3, 0.35, 0.4, 0.3, 0.3, 0.35, 0.3, 0.35, 0.4, 0.3, 0.3, 0.35, 0.3, 0.35, 0.4, 0.3, 0.3, 0.35, 0.3, 0.35, 0.4, 0.3, 0.3, 0.35, 0.3, 0.35, 0.4, 0.3, 0.3, 0.35, 0.3, 0.35, 0.4, 0.3, 0.3, 0.35, 0.3, 0.35, 0.4, 0.3, 0.3, 0.35, 0.3, 0.35, 0.4, 0.3, 0.3, 0.35, 0.3, 0.35, 0.4, 0.3, 0.3, 0.35, 0.3, 0.35, 0.4, 0.3, 0.3, 0.35, 0.3, 0.35, 0.4, 0.3, 0.3, 0.35, 0.3, 0.35, 0.4, 0.3, 0.3, 0.35, 0.3, 0.35, 0.4, 0.3, 0.3, 0.35, 0.3, 0.35, 0.4, 0.3, 0.3, 0.35, 0.3, 0.35, 0.4, 0.3, 0.3, 0.35, 0.3, 0.35, 0.4, 0.3, 0.3, 0.35, 0.3, 0.35, 0.4, 0.3, 0.3, 0.35, 0.3, 0.35, 0.4, 0.3, 0.3, 0.35, 0.3, 0.35, 0.4, 0.3, 0.3, 0.35, 0.3, 0.35, 0.4, 0.3, 0.3, 0.35, 0.3, 0.35, 0.4, 0.3, 0.3, 0.35, 0.3, 0.35, 0.4, 0.3, 0.3, 0.35, 0.3, 0.35, 0.4, 0.3, 0.3, 0.35, 0.3, 0.35, 0.4, 0.3, 0.3, 0.35, 0.3, 0.35, 0.4, 0.3, 0.3, 0.35, 0.3, 0.35, 0.4, 0.3, 0.3, 0.35, 0.3, 0.35, 0.4, 0.3, 0.3, 0.35, 0.3, 0.35, 0.4, 0.3, 0.3, 0.35, 0.3, 0.35, 0.4, 0.3, 0.3, 0.35, 0.3, 0.35, 0.4, 0.3, 0.3, 0.35, 0.3, 0.35, 0.4, 0.3, 0.3, 0.35, 0.3, 0.35, 0.4, 0.3, 0.3, 0.35, 0.3, 0.35, 0.4, 0.3, 0.3, 0.35, 0.3, 0.35, 0.4, 0.3, 0.3, 0.35, 0.3, 0.35, 0.4, 0.3, 0.3, 0.35, 0.3, 0.35, 0.4, 0.3, 0.3, 0.35, 0.3, 0.35, 0.4, 0.3, 0.3, 0.35, 0.3, 0.35, 0.4, 0.3, 0.3, 0.35, 0.3, 0.35, 0.4, 0.3, 0.3, 0.35, 0.3, 0.35, 0.4, 0.3, 0.3, 0.35, 0.3, 0.35, 0.4, 0.3, 0.3, 0.35, 0.3, 0.35, 0.4, 0.8, 0.3, 0.85, 0.3, 0.85, 0.4, 0.8, 0.3, 0.85, 0.3, 0.85, 0.4, 0.8, 0.3, 0.85, 0.3, 0.85, 0.4, 0.8, 0.3, 0.85, 0.3, 0.85, 0.4, 0.8, 0.3, 0.85, 0.3, 0.85, 0.4, 0.8, 0.3, 0.85, 0.3, 0.85, 0.4, 0.8, 0.3, 0.85, 0.3, 0.85, 0.4, 0.8, 0.3, 0.85, 0.3, 0.85, 0.4, 0.8, 0.3, 0.85, 0.3, 0.85, 0.4, 0.8, 0.3, 0.85, 0.3, 0.85, 0.4, 0.8, 0.3, 0.85, 0.3, 0.85, 0.4, 0.8, 0.3, 0.85, 0.3, 0.85, 0.4])
me_pq0000.materials.append(mat_pq0000)
me_pq0000.update()
me_pq0000.normals_split_custom_set([tuple(v) for v in zip(*[iter([-0.02619, 0.9878, -0.1536, -0.4161, 0.9071, -0.06332, -0.4161, 0.9071, 0.0633, -0.0262, 0.9878, 0.1536, -0.02619, 0.9878, -0.1536, -0.4161, 0.9071, 0.0633, -0.0262, 0.9878, 0.1536, 0.0262, 0.9878, 0.1536, -0.02619, 0.9878, -0.1536, 0.0262, 0.9878, 0.1536, 0.02621, 0.9878, -0.1536, -0.02619, 0.9878, -0.1536, 0.0262, 0.9878, 0.1536, 0.4154, 0.9074, 0.06351, 0.02621, 0.9878, -0.1536, 0.4154, 0.9074, 0.06351, 0.4154, 0.9074, -0.0635, 0.02621, 0.9878, -0.1536, -0.9828, 0.06659, 0.1724, -0.4161, 0.9071, 0.06328, -0.4161, 0.9071, -0.06331, -0.9828, 0.06668, -0.1724, -0.9828, 0.06659, 0.1724, -0.4161, 0.9071, -0.06331, -0.9828, 0.06668, -0.1724, -0.9828, -0.06639, -0.1724, -0.9828, 0.06659, 0.1724, -0.9828, -0.06639, -0.1724, -0.9828, -0.06638, 0.1724, -0.9828, 0.06659, 0.1724, -0.9828, -0.06639, -0.1724, -0.3853, -0.921, -0.05822, -0.9828, -0.06638, 0.1724, -0.3853, -0.921, -0.05822, -0.3853, -0.921, 0.0582, -0.9828, -0.06638, 0.1724, -0.0238, -0.9898, 0.1407, -0.3853, -0.921, 0.0582, -0.3853, -0.921, -0.05822, -0.02391, -0.9898, -0.1407, -0.0238, -0.9898, 0.1407, -0.3853, -0.921, -0.05822, -0.02391, -0.9898, -0.1407, 0.02381, -0.9898, -0.1407, -0.0238, -0.9898, 0.1407, -0.0238, -0.9898, 0.1407, -0.1887, -0.06567, 0.9798, -0.3853, -0.921, 0.0582, -0.1887, -0.06567, 0.9798, -0.9828, -0.06643, 0.1724, -0.3853, -0.921, 0.0582, 0.02381, -0.9898, -0.1407, 0.02379, -0.9898, 0.1407, -0.0238, -0.9898, 0.1407, 0.02381, -0.9898, -0.1407, 0.3845, -0.9213, -0.05839, 0.02379, -0.9898, 0.1407, -0.1887, -0.06567, 0.9798, -0.1888, 0.0661, 0.9798, -0.9828, -0.06643, 0.1724, -0.1888, 0.0661, 0.9798, -0.9828, 0.06659, 0.1725, -0.9828, -0.06643, 0.1724, -0.1887, -0.06567, 0.9798, -0.0238, -0.9898, 0.1407, 0.1886, -0.06568, 0.9799, -0.0238, -0.9898, 0.1407, 0.02379, -0.9898, 0.1407, 0.1886, -0.06568, 0.9799, -0.1888, 0.0661, 0.9798, -0.02621, 0.9878, 0.1536, -0.9828, 0.06659, 0.1725, -0.02621, 0.9878, 0.1536, -0.4161, 0.9071, 0.06331, -0.9828, 0.06659, 0.1725, -0.1888, 0.0661, 0.9798, -0.1887, -0.06567, 0.9798, 0.1886, 0.0661, 0.9798, -0.1888, 0.0661, 0.9798, 0.1886, 0.0661, 0.9798, -0.02621, 0.9878, 0.1536, -0.1887, -0.06567, 0.9798, 0.1886, -0.06568, 0.9799, 0.1886, 0.0661, 0.9798, 0.1886, 0.0661, 0.9798, 0.02619, 0.9878, 0.1536, -0.02621, 0.9878, 0.1536, 0.1886, 0.0661, 0.9798, 0.9826, 0.06674, 0.1731, 0.02619, 0.9878, 0.1536, 0.1886, 0.0661, 0.9798, 0.1886, -0.06568, 0.9799, 0.9826, 0.06674, 0.1731, 0.9826, 0.06674, 0.1731, 0.4154, 0.9074, 0.06353, 0.02619, 0.9878, 0.1536, 0.1886, -0.06568, 0.9799, 0.9827, -0.0664, 0.1731, 0.9826, 0.06674, 0.1731, 0.1886, -0.06568, 0.9799, 0.02379, -0.9898, 0.1407, 0.9827, -0.0664, 0.1731, 0.02379, -0.9898, 0.1407, 0.3845, -0.9213, 0.05841, 0.9827, -0.0664, 0.1731, 0.3845, -0.9213, -0.05839, 0.3845, -0.9213, 0.05841, 0.02379, -0.9898, 0.1407, 0.9827, -0.0664, 0.1731, 0.3845, -0.9213, 0.05841, 0.3845, -0.9213, -0.05839, 0.9827, -0.0664, -0.1731, 0.9827, -0.0664, 0.1731, 0.3845, -0.9213, -0.05839, 0.9827, -0.0664, -0.1731, 0.9826, 0.06669, -0.1731, 0.9827, -0.0664, 0.1731, 0.9826, 0.06669, -0.1731, 0.9826, 0.0667, 0.1731, 0.9827, -0.0664, 0.1731, 0.9826, 0.06669, -0.1731, 0.4154, 0.9074, -0.0635, 0.9826, 0.0667, 0.1731, 0.4154, 0.9074, -0.0635, 0.4154, 0.9074, 0.06352, 0.9826, 0.0667, 0.1731, 0.9827, -0.06645, -0.173, 0.3845, -0.9213, -0.05841, 0.02379, -0.9898, -0.1407, 0.1886, -0.06572, -0.9799, 0.9827, -0.06645, -0.173, 0.02379, -0.9898, -0.1407, 0.1886, -0.06572, -0.9799, 0.02379, -0.9898, -0.1407, -0.0239, -0.9898, -0.1407, 0.1886, -0.06572, -0.9799, 0.1887, 0.06612, -0.9798, 0.9827, -0.06645, -0.173, 0.1887, 0.06612, -0.9798, 0.9826, 0.0667, -0.1731, 0.9827, -0.06645, -0.173, 0.1887, 0.06612, -0.9798, 0.0262, 0.9878, -0.1536, 0.9826, 0.0667, -0.1731, 0.0262, 0.9878, -0.1536, 0.4154, 0.9074, -0.06354, 0.9826, 0.0667, -0.1731, -0.0262, 0.9878, -0.1536, 0.0262, 0.9878, -0.1536, 0.1887, 0.06612, -0.9798, -0.1888, 0.06609, -0.9798, -0.0262, 0.9878, -0.1536, 0.1887, 0.06612, -0.9798, -0.1888, 0.06609, -0.9798, 0.1887, 0.06612, -0.9798, 0.1886, -0.06572, -0.9799, -0.0262, 0.9878, -0.1536, -0.1888, 0.06609, -0.9798, -0.4161, 0.9071, -0.0633, -0.1888, 0.06609, -0.9798, -0.9828, 0.06661, -0.1724, -0.4161, 0.9071, -0.0633, -0.1887, -0.0657, -0.9798, -0.1888, 0.06609, -0.9798, 0.1886, -0.06572, -0.9799, -0.1888, 0.06609, -0.9798, -0.1887, -0.0657, -0.9798, -0.9828, 0.06661, -0.1724, -0.1887, -0.0657, -0.9798, 0.1886, -0.06572, -0.9799, -0.0239, -0.9898, -0.1407, -0.1887, -0.0657, -0.9798, -0.9828, -0.06637, -0.1723, -0.9828, 0.06661, -0.1724, -0.1887, -0.0657, -0.9798, -0.0239, -0.9898, -0.1407, -0.9828, -0.06637, -0.1723, -0.0239, -0.9898, -0.1407, -0.3852, -0.921, -0.05821, -0.9828, -0.06637, -0.1723, 0.1585, 0.1602, 0.9743, 0.9822, 0.03071, 0.1852, 0.003987, 0.9832, 0.1826, 0.9822, 0.03071, 0.1852, 0.4402, 0.8948, 0.07501, 0.003987, 0.9832, 0.1826, 0.4402, 0.8948, 0.07501, 0.9822, 0.03071, 0.1852, 0.4402, 0.8948, -0.07502, 0.9822, 0.03071, 0.1852, 0.9822, 0.0307, -0.1852, 0.4402, 0.8948, -0.07502, 0.4402, 0.8948, -0.07502, 0.9822, 0.0307, -0.1852, 0.003977, 0.9832, -0.1826, 0.9822, 0.0307, -0.1852, 0.1585, 0.1602, -0.9743, 0.003977, 0.9832, -0.1826, 0.1585, 0.1602, -0.9743, 0.2574, -0.1079, -0.9603, -0.04477, -0.007697, -0.999, 0.2574, -0.1079, -0.9603, -0.043, 0.006701, -0.9991, -0.04477, -0.007697, -0.999, 0.2574, -0.1079, -0.9603, -0.01461, 0.121, -0.9925, -0.043, 0.006701, -0.9991, 0.2574, -0.1079, -0.9603, 0.01659, -0.1089, -0.9939, -0.01461, 0.121, -0.9925, 0.2574, -0.1079, -0.9603, 0.0115, -0.9839, -0.1783, 0.01659, -0.1089, -0.9939, 0.0115, -0.9839, -0.1783, 0.0746, -0.9761, -0.2041, 0.01659, -0.1089, -0.9939, 0.2574, -0.1079, -0.9603, 0.9822, -0.02952, -0.1855, 0.0115, -0.9839, -0.1783, 0.0115, -0.9839, -0.1783, 0.01151, -0.9839, 0.1783, 0.0746, -0.9761, -0.2041, 0.01151, -0.9839, 0.1783, 0.07461, -0.9761, 0.2042, 0.0746, -0.9761, -0.2041, 0.9822, -0.02952, -0.1855, 0.4167, -0.9068, -0.06351, 0.0115, -0.9839, -0.1783, 0.0115, -0.9839, -0.1783, 0.4167, -0.9068, -0.06351, 0.01151, -0.9839, 0.1783, 0.4167, -0.9068, -0.06351, 0.9822, -0.02952, -0.1855, 0.9822, -0.02939, 0.1855, 0.4167, -0.9068, 0.0634, 0.4167, -0.9068, -0.06351, 0.9822, -0.02939, 0.1855, 0.4167, -0.9068, -0.06351, 0.4167, -0.9068, 0.0634, 0.01151, -0.9839, 0.1783, 0.4167, -0.9068, 0.0634, 0.9822, -0.02939, 0.1855, 0.01151, -0.9839, 0.1783, 0.9822, -0.02939, 0.1855, 0.2574, -0.1079, 0.9603, 0.01151, -0.9839, 0.1783, 0.01151, -0.9839, 0.1783, 0.2574, -0.1079, 0.9603, 0.07461, -0.9761, 0.2042, 0.2574, -0.1079, 0.9603, 0.01658, -0.1089, 0.9939, 0.07461, -0.9761, 0.2042, -0.08008, 0.9761, 0.202, -0.01229, 0.9817, 0.19, -0.01463, 0.121, 0.9925, -0.01229, 0.9817, 0.19, -0.2222, 0.1518, 0.9631, -0.01463, 0.121, 0.9925, -0.01463, 0.121, 0.9925, -0.2222, 0.1518, 0.9631, 0.0166, -0.1089, 0.9939, 0.07448, -0.9761, 0.2041, 0.01659, -0.1089, 0.9939, 0.9543, -0.1218, 0.273, 0.01659, -0.1089, 0.9939, 0.05881, -0.00931, 0.9982, 0.9543, -0.1218, 0.273, 0.9543, -0.1218, 0.273, 0.05881, -0.00931, 0.9982, 0.1166, -0.05661, 0.9916, -0.2221, 0.1518, 0.9631, 0.05881, -0.00931, 0.9982, 0.01659, -0.1089, 0.9939, 0.1166, -0.05661, 0.9916, 0.05881, -0.00931, 0.9982, -0.2221, 0.1518, 0.9631, 0.07448, -0.9761, 0.2041, 0.9543, -0.1218, 0.273, 0.9543, -0.1219, -0.273, 0.07449, -0.9761, -0.2041, 0.07448, -0.9761, 0.2041, 0.9543, -0.1219, -0.273, 0.07449, -0.9761, -0.2041, 0.9543, -0.1219, -0.273, 0.01659, -0.1089, -0.9939, 0.9727, -0.0827, 0.217, 0.9543, -0.1218, 0.273, 0.1166, -0.05661, 0.9916, 0.9543, -0.1219, -0.273, 0.9543, -0.1218, 0.273, 0.9727, -0.0827, 0.217, 0.9543, -0.1219, -0.273, 0.05877, -0.009299, -0.9982, 0.01659, -0.1089, -0.9939, 0.9727, -0.08272, -0.217, 0.9543, -0.1219, -0.273, 0.9727, -0.0827, 0.217, 0.9543, -0.1219, -0.273, 0.9727, -0.08272, -0.217, 0.05877, -0.009299, -0.9982, 0.01659, -0.1089, -0.9939, 0.05877, -0.009299, -0.9982, -0.2222, 0.1518, -0.9631, 0.01659, -0.1089, -0.9939, -0.2222, 0.1518, -0.9631, -0.01462, 0.121, -0.9925, 0.9727, -0.08272, -0.217, 0.1166, -0.05661, -0.9916, 0.05877, -0.009299, -0.9982, 0.05877, -0.009299, -0.9982, 0.1166, -0.05661, -0.9916, -0.2222, 0.1518, -0.9631, 0.9727, -0.08272, -0.217, 0.9727, -0.0827, 0.217, 0.1729, -0.9844, -0.03262, 0.9727, -0.08272, -0.217, 0.1729, -0.9844, -0.03262, 0.1166, -0.05661, -0.9916, 0.9727, -0.0827, 0.217, 0.1166, -0.05661, 0.9916, 0.1729, -0.9844, 0.03262, 0.9727, -0.0827, 0.217, 0.1729, -0.9844, 0.03262, 0.1729, -0.9844, -0.03262, 0.1729, -0.9844, -0.03262, 0.06181, -0.8998, -0.4319, 0.1166, -0.05661, -0.9916, 0.1166, -0.05661, -0.9916, -0.2019, -0.04819, -0.9782, -0.2222, 0.1518, -0.9631, 0.1166, -0.05661, -0.9916, 0.06181, -0.8998, -0.4319, -0.2019, -0.04819, -0.9782, 0.1729, -0.9844, -0.03262, -0.1728, -0.9844, -0.03191, 0.06181, -0.8998, -0.4319, 0.1729, -0.9844, -0.03262, 0.1729, -0.9844, 0.03262, -0.1728, -0.9844, -0.03191, 0.06181, -0.8998, -0.4319, -0.06201, -0.8997, -0.432, -0.2019, -0.04819, -0.9782, -0.1728, -0.9844, -0.03191, -0.06201, -0.8997, -0.432, 0.06181, -0.8998, -0.4319, -0.2019, -0.04819, -0.9782, -0.06201, -0.8997, -0.432, -0.1728, -0.9844, -0.03191, -0.2222, 0.1518, -0.9631, -0.2019, -0.04819, -0.9782, -0.9779, 0.05082, -0.203, -0.9787, -0.0383, -0.2019, -0.2019, -0.04819, -0.9782, -0.1728, -0.9844, -0.03191, -0.2019, -0.04819, -0.9782, -0.9787, -0.0383, -0.2019, -0.9779, 0.05082, -0.203, 0.1729, -0.9844, 0.03262, -0.1728, -0.9844, 0.03191, -0.1728, -0.9844, -0.03191, -0.9787, -0.0383, -0.2019, -0.1728, -0.9844, -0.03191, -0.1728, -0.9844, 0.03191, 0.1166, -0.05661, 0.9916, 0.0617, -0.8998, 0.4319, 0.1729, -0.9844, 0.03262, 0.1729, -0.9844, 0.03262, 0.0617, -0.8998, 0.4319, -0.1728, -0.9844, 0.03191, -0.06193, -0.8997, 0.432, 0.0617, -0.8998, 0.4319, 0.1166, -0.05661, 0.9916, 0.0617, -0.8998, 0.4319, -0.06193, -0.8997, 0.432, -0.1728, -0.9844, 0.03191, -0.2019, -0.0482, 0.9782, -0.06193, -0.8997, 0.432, 0.1166, -0.05661, 0.9916, -0.1728, -0.9844, 0.03191, -0.06193, -0.8997, 0.432, -0.2019, -0.0482, 0.9782, -0.2019, -0.0482, 0.9782, 0.1166, -0.05661, 0.9916, -0.2221, 0.1518, 0.9631, -0.9787, -0.03826, 0.2019, -0.1728, -0.9844, 0.03191, -0.2019, -0.0482, 0.9782, -0.9787, -0.03826, 0.2019, -0.9787, -0.0383, -0.2019, -0.1728, -0.9844, 0.03191, -0.9787, -0.03826, 0.2019, -0.2019, -0.0482, 0.9782, -0.2221, 0.1518, 0.9631, -0.9787, -0.0383, -0.2019, -0.9787, -0.03826, 0.2019, -0.9779, 0.05082, 0.203, -0.9779, 0.05082, 0.203, -0.9787, -0.03826, 0.2019, -0.2221, 0.1518, 0.9631, -0.9779, 0.05082, -0.203, -0.9787, -0.0383, -0.2019, -0.9779, 0.05082, 0.203, -0.2221, 0.1518, 0.9631, -0.01227, 0.9817, 0.19, -0.9779, 0.05082, 0.203, -0.01227, 0.9817, 0.19, -0.4156, 0.9067, 0.0724, -0.9779, 0.05082, 0.203, -0.9779, 0.05082, -0.203, -0.9779, 0.05082, 0.203, -0.4156, 0.9067, 0.0724, -0.4156, 0.9067, -0.07241, -0.9779, 0.05082, -0.203, -0.4156, 0.9067, 0.0724, -0.4156, 0.9067, -0.07241, -0.0123, 0.9817, -0.19, -0.9779, 0.05082, -0.203, -0.0123, 0.9817, -0.19, -0.2222, 0.1518, -0.9631, -0.9779, 0.05082, -0.203, -0.01462, 0.121, -0.9925, -0.2222, 0.1518, -0.9631, -0.0123, 0.9817, -0.19, -0.08009, 0.9761, -0.202, -0.01462, 0.121, -0.9925, -0.0123, 0.9817, -0.19, -0.08009, 0.9761, -0.202, -0.9711, 0.1008, -0.2165, -0.01462, 0.121, -0.9925, -0.9711, 0.1008, -0.2165, -0.043, 0.006725, -0.9991, -0.01462, 0.121, -0.9925, -0.9711, 0.1008, -0.2165, -0.9685, -0.1151, -0.2207, -0.043, 0.006725, -0.9991, -0.9685, -0.1151, -0.2207, -0.0448, -0.0077, -0.999, -0.043, 0.006725, -0.9991, -0.9711, 0.1008, -0.2165, -0.9711, 0.1008, 0.2165, -0.9685, -0.1151, -0.2207, -0.9711, 0.1008, 0.2165, -0.9685, -0.1151, 0.2207, -0.9685, -0.1151, -0.2207, -0.9711, 0.1008, 0.2165, -0.04302, 0.006716, 0.9991, -0.9685, -0.1151, 0.2207, -0.9711, 0.1008, 0.2165, -0.08005, 0.9761, 0.202, -0.04302, 0.006716, 0.9991, -0.04302, 0.006716, 0.9991, -0.04482, -0.007701, 0.999, -0.9685, -0.1151, 0.2207, -0.08005, 0.9761, 0.202, -0.01458, 0.121, 0.9925, -0.04302, 0.006716, 0.9991, -0.04302, 0.006716, 0.9991, 0.2574, -0.108, 0.9602, -0.04482, -0.007701, 0.999, -0.04302, 0.006716, 0.9991, -0.01458, 0.121, 0.9925, 0.2574, -0.108, 0.9602, 0.2574, -0.108, 0.9602, -0.01458, 0.121, 0.9925, 0.0166, -0.1089, 0.9939, 0.2574, -0.108, 0.9602, 0.1585, 0.1602, 0.9743, -0.04482, -0.007701, 0.999, 0.2574, -0.108, 0.9602, 0.9822, -0.0294, 0.1855, 0.1585, 0.1602, 0.9743, 0.9822, -0.0294, 0.1855, 0.9822, 0.03071, 0.1852, 0.1585, 0.1602, 0.9743, 0.9822, -0.0294, 0.1855, 0.9822, -0.02931, -0.1855, 0.9822, 0.03071, 0.1852, 0.9822, -0.02931, -0.1855, 0.9822, 0.03072, -0.1852, 0.9822, 0.03071, 0.1852, 0.9822, -0.02931, -0.1855, 0.2574, -0.1079, -0.9603, 0.9822, 0.03072, -0.1852, 0.2574, -0.1079, -0.9603, 0.1585, 0.1602, -0.9743, 0.9822, 0.03072, -0.1852, -0.1156, 0.1949, 0.974, -0.003972, 0.9832, 0.1826, -0.9813, 0.0514, 0.1856, -0.003972, 0.9832, 0.1826, -0.4402, 0.8948, 0.075, -0.9813, 0.0514, 0.1856, -0.9813, 0.0514, 0.1856, -0.4402, 0.8948, 0.075, -0.4402, 0.8948, -0.07502, -0.9813, 0.05138, -0.1856, -0.9813, 0.0514, 0.1856, -0.4402, 0.8948, -0.07502, -0.4402, 0.8948, -0.07502, -0.003992, 0.9832, -0.1826, -0.9813, 0.05138, -0.1856, -0.003992, 0.9832, -0.1826, -0.1156, 0.1949, -0.974, -0.9813, 0.05138, -0.1856, 0.05639, -0.0112, -0.9983, 0.1136, -0.05559, -0.992, -0.1156, 0.1949, -0.974, 0.1136, -0.05559, -0.992, -0.2004, -0.04782, -0.9785, -0.1156, 0.1949, -0.974, 0.1136, -0.05559, -0.992, 0.06169, -0.8959, -0.4399, -0.2004, -0.04782, -0.9785, 0.06169, -0.8959, -0.4399, -0.06222, -0.8956, -0.4405, -0.2004, -0.04782, -0.9785, 0.06169, -0.8959, -0.4399, 0.1735, -0.9844, -0.0302, -0.06222, -0.8956, -0.4405, 0.1735, -0.9844, -0.0302, -0.1733, -0.9844, -0.0289, -0.06222, -0.8956, -0.4405, 0.1735, -0.9844, -0.0302, 0.1735, -0.9844, 0.0302, -0.1733, -0.9844, -0.0289, 0.1735, -0.9844, 0.0302, -0.1733, -0.9844, 0.0289, -0.1733, -0.9844, -0.0289, 0.1735, -0.9844, 0.0302, 0.06169, -0.8959, 0.4399, -0.1733, -0.9844, 0.0289, 0.06169, -0.8959, 0.4399, -0.06217, -0.8956, 0.4405, -0.1733, -0.9844, 0.0289, -0.003964, 0.9832, -0.1826, 0.003985, 0.9832, -0.1826, -0.1156, 0.1949, -0.974, 0.003985, 0.9832, -0.1826, 0.1585, 0.1602, -0.9743, -0.1156, 0.1949, -0.974, -0.1156, 0.1949, -0.974, 0.1585, 0.1602, -0.9743, 0.004698, -0.05489, -0.9985, -0.1156, 0.1949, -0.974, 0.004698, -0.05489, -0.9985, 0.05639, -0.01119, -0.9983, 0.1585, 0.1602, -0.9743, -0.004512, -0.05591, -0.9984, 0.004698, -0.05489, -0.9985, 0.1585, 0.1602, -0.9743, -0.04478, -0.007681, -0.999, -0.004512, -0.05591, -0.9984, -0.004512, -0.05591, -0.9984, -0.04478, -0.007681, -0.999, -0.9685, -0.115, -0.2207, 0.9538, -0.1374, -0.2673, 0.05639, -0.01119, -0.9983, 0.004698, -0.05489, -0.9985, 0.1136, -0.05562, -0.992, 0.05639, -0.01119, -0.9983, 0.9538, -0.1374, -0.2673, -0.05192, -0.9704, -0.2358, -0.004512, -0.05591, -0.9984, -0.9685, -0.115, -0.2207, -0.05192, -0.9704, -0.2358, -0.9685, -0.115, -0.2207, -0.9685, -0.1151, 0.2208, 0.0519, -0.9692, -0.2407, 0.004698, -0.05489, -0.9985, -0.004512, -0.05591, -0.9984, 0.0519, -0.9692, -0.2407, 0.9538, -0.1374, -0.2673, 0.004698, -0.05489, -0.9985, -0.05192, -0.9704, -0.2358, 0.0519, -0.9692, -0.2407, -0.004512, -0.05591, -0.9984, 0.9754, -0.08258, -0.2043, 0.1136, -0.05562, -0.992, 0.9538, -0.1374, -0.2673, 0.9538, -0.1374, 0.2673, 0.9538, -0.1374, -0.2673, 0.0519, -0.9692, -0.2407, 0.9754, -0.08258, -0.2043, 0.9538, -0.1374, -0.2673, 0.9538, -0.1374, 0.2673, 0.05188, -0.9692, 0.2407, 0.0519, -0.9692, -0.2407, -0.05192, -0.9704, -0.2358, 0.05188, -0.9692, 0.2407, 0.9538, -0.1374, 0.2673, 0.0519, -0.9692, -0.2407, -0.05189, -0.9704, 0.2358, -0.05192, -0.9704, -0.2358, -0.9685, -0.1151, 0.2208, -0.05189, -0.9704, 0.2358, 0.05188, -0.9692, 0.2407, -0.05192, -0.9704, -0.2358, 0.9754, -0.08258, -0.2043, 0.1735, -0.9844, -0.03021, 0.1136, -0.05562, -0.992, 0.1735, -0.9844, -0.03021, 0.06172, -0.8959, -0.4399, 0.1136, -0.05562, -0.992, 0.1735, -0.9844, 0.03019, 0.1735, -0.9844, -0.03021, 0.9754, -0.08258, -0.2043, 0.9754, -0.0827, 0.2043, 0.1735, -0.9844, 0.03019, 0.9754, -0.08258, -0.2043, 0.9754, -0.0827, 0.2043, 0.9754, -0.08258, -0.2043, 0.9538, -0.1374, 0.2673, 0.1735, -0.9844, 0.03019, 0.9754, -0.0827, 0.2043, 0.06169, -0.8959, 0.4399, 0.9754, -0.0827, 0.2043, 0.1136, -0.05562, 0.992, 0.06169, -0.8959, 0.4399, 0.9754, -0.0827, 0.2043, 0.9538, -0.1374, 0.2673, 0.1136, -0.05562, 0.992, 0.06169, -0.8959, 0.4399, 0.1136, -0.05562, 0.992, -0.0622, -0.8956, 0.4405, -0.05189, -0.9704, 0.2358, -0.9685, -0.1151, 0.2208, -0.004483, -0.0559, 0.9984, -0.9685, -0.1151, 0.2208, -0.04479, -0.007676, 0.999, -0.004483, -0.0559, 0.9984, -0.004483, -0.0559, 0.9984, -0.04479, -0.007676, 0.999, 0.1585, 0.1602, 0.9743, -0.004483, -0.0559, 0.9984, 0.1585, 0.1602, 0.9743, -0.1156, 0.1949, 0.974, -0.1156, 0.1949, 0.974, 0.1585, 0.1602, 0.9743, 0.003964, 0.9832, 0.1826, -0.003985, 0.9832, 0.1826, -0.1156, 0.1949, 0.974, 0.003964, 0.9832, 0.1826, -0.05189, -0.9704, 0.2358, -0.004483, -0.0559, 0.9984, 0.004686, -0.05498, 0.9985, 0.004686, -0.05498, 0.9985, -0.004483, -0.0559, 0.9984, -0.1156, 0.1949, 0.974, 0.05188, -0.9692, 0.2407, -0.05189, -0.9704, 0.2358, 0.004686, -0.05498, 0.9985, 0.9538, -0.1374, 0.2673, 0.05188, -0.9692, 0.2407, 0.05639, -0.01118, 0.9983, 0.05188, -0.9692, 0.2407, 0.004686, -0.05498, 0.9985, 0.05639, -0.01118, 0.9983, 0.9538, -0.1374, 0.2673, 0.05639, -0.01118, 0.9983, 0.1136, -0.05562, 0.992, 0.05639, -0.01118, 0.9983, 0.004686, -0.05498, 0.9985, -0.1156, 0.1949, 0.974, 0.1136, -0.05562, 0.992, 0.05639, -0.01118, 0.9983, -0.1156, 0.1949, 0.974, 0.1136, -0.05562, 0.992, -0.2004, -0.04779, 0.9786, -0.0622, -0.8956, 0.4405, -0.2004, -0.04779, 0.9786, 0.1136, -0.05562, 0.992, -0.1156, 0.1949, 0.974, -0.1733, -0.9844, 0.02891, -0.0622, -0.8956, 0.4405, -0.2004, -0.04779, 0.9786, -0.2004, -0.04779, 0.9786, -0.1156, 0.1949, 0.974, -0.9813, 0.0514, 0.1857, -0.9819, -0.03809, 0.1856, -0.1733, -0.9844, 0.02891, -0.2004, -0.04779, 0.9786, -0.9819, -0.03809, 0.1856, -0.2004, -0.04779, 0.9786, -0.9813, 0.0514, 0.1857, -0.1733, -0.9844, -0.0289, -0.1733, -0.9844, 0.02891, -0.9819, -0.03809, 0.1856, -0.9819, -0.03809, 0.1856, -0.9813, 0.0514, 0.1857, -0.9813, 0.05133, -0.1857, -0.9819, -0.0381, -0.1856, -0.1733, -0.9844, -0.0289, -0.9819, -0.03809, 0.1856, -0.9819, -0.0381, -0.1856, -0.9819, -0.03809, 0.1856, -0.9813, 0.05133, -0.1857, -0.1733, -0.9844, -0.0289, -0.9819, -0.0381, -0.1856, -0.06218, -0.8956, -0.4405, -0.9819, -0.0381, -0.1856, -0.9813, 0.05133, -0.1857, -0.1156, 0.1949, -0.974, -0.9819, -0.0381, -0.1856, -0.2004, -0.04782, -0.9786, -0.06218, -0.8956, -0.4405, -0.2004, -0.04782, -0.9786, -0.9819, -0.0381, -0.1856, -0.1156, 0.1949, -0.974, -0.0801, 0.9761, -0.202, -0.0123, 0.9817, -0.19, -0.0123, 0.9817, 0.19, -0.0801, 0.9761, 0.202, -0.0801, 0.9761, -0.202, -0.0123, 0.9817, 0.19, -0.08012, 0.9761, -0.202, -0.08012, 0.9761, 0.202, -0.9711, 0.1008, 0.2165, -0.9711, 0.1008, -0.2165, -0.08012, 0.9761, -0.202, -0.9711, 0.1008, 0.2165, -0.4402, 0.8948, -0.07499, -0.4402, 0.8948, 0.07498, -0.00401, 0.9832, 0.1826, -0.003987, 0.9832, -0.1826, -0.4402, 0.8948, -0.07499, -0.00401, 0.9832, 0.1826, -0.003987, 0.9832, -0.1826, -0.00401, 0.9832, 0.1826, 0.003992, 0.9832, -0.1826, -0.00401, 0.9832, 0.1826, 0.004003, 0.9832, 0.1826, 0.003992, 0.9832, -0.1826, 0.004003, 0.9832, 0.1826, 0.4402, 0.8948, 0.07499, 0.003992, 0.9832, -0.1826, 0.4402, 0.8948, 0.07499, 0.4402, 0.8948, -0.07498, 0.003992, 0.9832, -0.1826, -0.4156, 0.9067, -0.0723, -0.4156, 0.9067, 0.07228, -0.0123, 0.9817, 0.19, -0.0123, 0.9817, -0.19, -0.4156, 0.9067, -0.0723, -0.0123, 0.9817, 0.19])] * 3)])
me_cube = bpy.data.meshes.new('Cube')
me_cube.from_pydata([(1.0, 1.0, 1.0), (1.0, 1.0, -1.0), (1.0, -1.0, 1.0), (1.0, -1.0, -1.0), (-1.0, 1.0, 1.0), (-1.0, 1.0, -1.0), (-1.0, -1.0, 1.0), (-1.0, -1.0, -1.0)], [], [(0, 4, 6, 2), (3, 2, 6, 7), (7, 6, 4, 5), (5, 1, 3, 7), (1, 0, 2, 3), (5, 4, 0, 1)])
_uv = me_cube.uv_layers.new(name='UVMap')
_uv.uv.foreach_set('vector', [0.625, 0.5, 0.875, 0.5, 0.875, 0.75, 0.625, 0.75, 0.375, 0.75, 0.625, 0.75, 0.625, 1.0, 0.375, 1.0, 0.375, 0.0, 0.625, 0.0, 0.625, 0.25, 0.375, 0.25, 0.125, 0.5, 0.375, 0.5, 0.375, 0.75, 0.125, 0.75, 0.375, 0.5, 0.625, 0.5, 0.625, 0.75, 0.375, 0.75, 0.375, 0.25, 0.625, 0.25, 0.625, 0.5, 0.375, 0.5])
me_cube.materials.append(mat_material)
me_cube.use_remesh_preserve_volume = False
me_cube.use_remesh_preserve_attributes = False
me_cube.use_mirror_vertex_groups = False
me_cube.update()
me_cube_001 = bpy.data.meshes.new('Cube.001')
me_cube_001.from_pydata([(1.0, 1.0, 1.0), (1.0, 1.0, -1.0), (1.0, -1.0, 1.0), (1.0, -1.0, -1.0), (-1.0, 1.0, 1.0), (-1.0, 1.0, -1.0), (-1.0, -1.0, 1.0), (-1.0, -1.0, -1.0)], [], [(0, 4, 6, 2), (3, 2, 6, 7), (7, 6, 4, 5), (5, 1, 3, 7), (1, 0, 2, 3), (5, 4, 0, 1)])
_uv = me_cube_001.uv_layers.new(name='UVMap')
_uv.uv.foreach_set('vector', [0.625, 0.5, 0.875, 0.5, 0.875, 0.75, 0.625, 0.75, 0.375, 0.75, 0.625, 0.75, 0.625, 1.0, 0.375, 1.0, 0.375, 0.0, 0.625, 0.0, 0.625, 0.25, 0.375, 0.25, 0.125, 0.5, 0.375, 0.5, 0.375, 0.75, 0.125, 0.75, 0.375, 0.5, 0.625, 0.5, 0.625, 0.75, 0.375, 0.75, 0.375, 0.25, 0.625, 0.25, 0.625, 0.5, 0.375, 0.5])
me_cube_001.materials.append(mat_amb_col_nor_setup)
me_cube_001.use_remesh_preserve_volume = False
me_cube_001.use_remesh_preserve_attributes = False
me_cube_001.use_mirror_vertex_groups = False
me_cube_001.update()
me_cube_002 = bpy.data.meshes.new('Cube.002')
me_cube_002.from_pydata([(1.0, 1.0, 1.0), (1.0, 1.0, -1.0), (1.0, -1.0, 1.0), (1.0, -1.0, -1.0), (-1.0, 1.0, 1.0), (-1.0, 1.0, -1.0), (-1.0, -1.0, 1.0), (-1.0, -1.0, -1.0)], [], [(0, 4, 6, 2), (3, 2, 6, 7), (7, 6, 4, 5), (5, 1, 3, 7), (1, 0, 2, 3), (5, 4, 0, 1)])
_uv = me_cube_002.uv_layers.new(name='UVMap')
_uv.uv.foreach_set('vector', [0.625, 0.5, 0.875, 0.5, 0.875, 0.75, 0.625, 0.75, 0.375, 0.75, 0.625, 0.75, 0.625, 1.0, 0.375, 1.0, 0.375, 0.0, 0.625, 0.0, 0.625, 0.25, 0.375, 0.25, 0.125, 0.5, 0.375, 0.5, 0.375, 0.75, 0.125, 0.75, 0.375, 0.5, 0.625, 0.5, 0.625, 0.75, 0.375, 0.75, 0.375, 0.25, 0.625, 0.25, 0.625, 0.5, 0.375, 0.5])
me_cube_002.materials.append(mat_pla_template)
me_cube_002.use_remesh_preserve_volume = False
me_cube_002.use_remesh_preserve_attributes = False
me_cube_002.use_mirror_vertex_groups = False
me_cube_002.update()

# ---- objects
ob_sun = bpy.data.objects.new('Sun', light_sun)
ob_cube_003 = bpy.data.objects.new('Cube.003', me_cube_003)
ob_camera = bpy.data.objects.new('Camera', cam_camera_001)
ob_pq0000 = bpy.data.objects.new('pq0000', me_pq0000)
ob_cube = bpy.data.objects.new('Cube', me_cube)
ob_cube_001 = bpy.data.objects.new('Cube.001', me_cube_001)
ob_cube_002 = bpy.data.objects.new('Cube.002', me_cube_002)

# ---- transforms, parenting, visibility, modifiers, constraints
ob_sun.location = (0.0, 0.0, 0.0)
ob_cube_003.location = (0.0, 0.0, 0.0)
ob_camera.location = (2.044, -2.163, 2.771)
ob_camera.rotation_euler = (1.263, 0.0128, 0.7486)
ob_camera.lineart.crease_threshold = 0.0
ob_pq0000.location = (0.0, 0.0, 0.0)
ob_pq0000.rotation_euler = (1.571, -0.0, 0.0)
ob_cube.location = (0.0, 0.0, 0.0)
ob_cube.lock_rotations_4d = False
ob_cube.empty_display_type = 'ARROWS'
ob_cube.lineart.crease_threshold = 0.0
ob_cube_001.location = (0.0, 0.0, 2.0)
ob_cube_001.lock_rotations_4d = False
ob_cube_001.empty_display_type = 'ARROWS'
ob_cube_001.lineart.crease_threshold = 0.0
ob_cube_002.location = (0.0, 0.0, -2.0)
ob_cube_002.lock_rotations_4d = False
ob_cube_002.empty_display_type = 'ARROWS'
ob_cube_002.lineart.crease_threshold = 0.0

# ---- collection membership
scene.collection.objects.link(ob_sun)
scene.collection.objects.link(ob_cube_003)
scene.collection.objects.link(ob_camera)
scene.collection.objects.link(ob_pq0000)
col_don_t_render_me.objects.link(ob_cube)
col_don_t_render_me.objects.link(ob_cube_001)
col_don_t_render_me.objects.link(ob_cube_002)
def _layer_coll(name, lc=None):
    lc = lc or bpy.context.view_layer.layer_collection
    for c in lc.children:
        if c.name == name: return c
        r = _layer_coll(name, c)
        if r: return r
_layer_coll("Don't Render Me").exclude = True

# ---- scene / render settings (as saved in the file)
scene.camera = ob_camera
scene.frame_start = 1; scene.frame_end = 500; scene.frame_set(1)
scene.render.engine = 'BLENDER_WORKBENCH'
scene.render.image_settings.compression = 30
scene.render.resolution_x = 148
scene.render.resolution_y = 125
scene.render.fps = 25
scene.render.film_transparent = True
scene.cycles.use_denoising = False
scene.cycles.samples = 64
scene.cycles.sampling_pattern = 'TABULATED_SOBOL'
scene.cycles.caustics_reflective = False
scene.cycles.caustics_refractive = False
scene.cycles.max_bounces = 1
scene.cycles.diffuse_bounces = 1
scene.cycles.glossy_bounces = 1
scene.cycles.transmission_bounces = 1
scene.cycles.transparent_max_bounces = 1
scene.cycles.filter_width = 0.01
scene.cycles.bake_type = 'DIFFUSE'
scene.eevee.taa_render_samples = 32
scene.eevee.use_taa_reprojection = False
scene.view_settings.view_transform = 'Standard'
bpy.context.view_layer.update()
